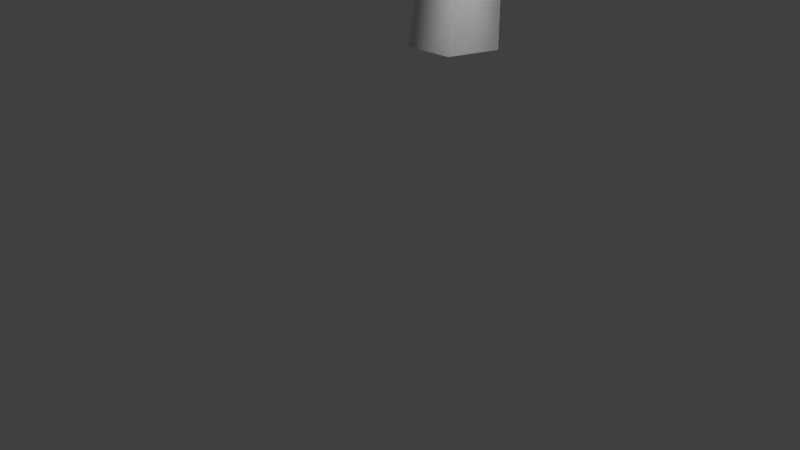 # Source: Tree.blend  (saved by Blender 2.76.0; exported with 4.5.12 LTS)
import bpy
from mathutils import Matrix  # noqa: F401  (used for matrix-valued properties, if any)

bpy.ops.wm.read_factory_settings(use_empty=True)
scene = bpy.context.scene
scene.name = 'Scene'

# ---- collections
col_collection_1 = bpy.data.collections.new('Collection 1'); scene.collection.children.link(col_collection_1)

# ---- world
world_world = bpy.data.worlds.new('World'); scene.world = world_world
world_world.color = (0.05088, 0.05088, 0.05088)
world_world.use_sun_shadow = False
world_world.sun_shadow_jitter_overblur = 0.0
world_world.cycles.sampling_method = 'MANUAL'
world_world.cycles.sample_map_resolution = 256

# ---- cameras
cam_camera = bpy.data.cameras.new('Camera')
cam_camera.clip_end = 100.0
cam_camera.lens = 35.0
cam_camera.sensor_width = 32.0
cam_camera.sensor_height = 18.0
cam_camera.ortho_scale = 7.314
cam_camera.dof.focus_distance = 0.0
cam_camera.dof.aperture_fstop = 128.0

# ---- lights
light_lamp = bpy.data.lights.new('Lamp', 'POINT')
light_lamp.transmission_factor = 0.0
light_lamp.cutoff_distance = 30.0
light_lamp.energy = 100.0
light_lamp.shadow_buffer_clip_start = 1.001
light_lamp.shadow_soft_size = 0.1
light_lamp.shadow_maximum_resolution = 0.006
light_lamp.use_absolute_resolution = True
light_lamp.cycles.use_multiple_importance_sampling = False
light_lamp_001 = bpy.data.lights.new('Lamp.001', 'POINT')
light_lamp_001.transmission_factor = 0.0
light_lamp_001.cutoff_distance = 30.0
light_lamp_001.energy = 100.0
light_lamp_001.shadow_buffer_clip_start = 1.001
light_lamp_001.shadow_soft_size = 0.1
light_lamp_001.shadow_maximum_resolution = 0.006
light_lamp_001.use_absolute_resolution = True
light_lamp_001.cycles.use_multiple_importance_sampling = False
light_lamp_002 = bpy.data.lights.new('Lamp.002', 'POINT')
light_lamp_002.transmission_factor = 0.0
light_lamp_002.cutoff_distance = 30.0
light_lamp_002.energy = 100.0
light_lamp_002.shadow_buffer_clip_start = 1.001
light_lamp_002.shadow_soft_size = 0.1
light_lamp_002.shadow_maximum_resolution = 0.006
light_lamp_002.use_absolute_resolution = True
light_lamp_002.cycles.use_multiple_importance_sampling = False

# ---- meshes
me_plane_014 = bpy.data.meshes.new('Plane.014')
me_plane_014.from_pydata([(0.004725, 0.4733, 0.002751), (-0.4708, 0.1278, 0.002751), (-0.2892, -0.4312, 0.002751), (0.2986, -0.4312, 0.002751), (0.4803, 0.1278, 0.002751), (0.08568, 0.3529, 1.409), (-0.2275, 0.04007, 1.495), (-0.03229, -0.365, 1.462), (0.4015, -0.3025, 1.357), (0.4744, 0.1412, 1.324), (0.3514, 0.1459, 2.286), (0.3391, -0.1325, 2.403), (0.6072, -0.2647, 2.358), (0.7853, -0.06794, 2.214), (0.6272, 0.1858, 2.169), (1.34, 0.3259, 3.214), (0.2613, 0.05951, 2.115), (0.2514, -0.1363, 2.101), (0.1679, -0.1806, 1.928), (0.1263, -0.0122, 1.836), (0.184, 0.1362, 1.951), (-0.5449, 0.2578, 2.594), (1.931, 0.08747, 1.152), (0.6068, 0.2758, 1.997), (1.938, -0.6823, 1.334), (0.6135, -0.494, 2.179), (1.955, -0.2899, 1.274), (1.313, 0.1975, 1.64), (0.631, -0.1015, 2.119), (1.32, -0.5723, 1.822), (1.337, -0.1799, 1.762), (-0.6548, 0.9666, 2.711), (0.1105, -0.1659, 2.292), (-0.0866, 1.388, 2.609), (0.6787, 0.2557, 2.191), (-0.3609, 1.172, 2.693), (-0.2514, 0.389, 2.57), (0.4045, 0.0395, 2.274), (0.3168, 0.8105, 2.469), (0.0425, 0.5943, 2.552), (0.6337, -1.595, 1.22), (0.7419, -0.3442, 1.939), (-0.08762, -1.543, 1.237), (0.0206, -0.2918, 1.956), (0.2725, -1.586, 1.259), (0.6867, -1.006, 1.643), (0.3807, -0.3353, 1.978), (-0.03464, -0.9537, 1.66), (0.3255, -0.9973, 1.682), (-1.016, -1.119, 1.622), (0.2841, -0.5099, 1.8), (-1.326, -0.4657, 1.651), (-0.02567, 0.1432, 1.829), (-1.175, -0.7953, 1.672), (-0.3731, -0.8209, 1.784), (0.1259, -0.1865, 1.849), (-0.6828, -0.1677, 1.813), (-0.5312, -0.4974, 1.833), (1.873, -1.2, 2.649), (1.227, 0.0846, 2.573), (1.239, -1.51, 2.791), (0.5932, -0.2256, 2.715), (1.561, -1.35, 2.754), (1.561, -0.5477, 2.682), (0.9154, -0.06582, 2.678), (0.9273, -0.8579, 2.825), (1.25, -0.6981, 2.787), (-0.5676, -1.032, 2.284), (0.733, -0.423, 2.461), (-0.8773, -0.3787, 2.313), (0.4232, 0.2302, 2.49), (-0.7257, -0.7084, 2.333), (0.0758, -0.7339, 2.445), (0.5748, -0.0995, 2.51), (-0.2339, -0.08077, 2.474), (-0.08234, -0.4104, 2.494), (-0.6719, -0.3608, 3.089), (0.6942, -0.4037, 2.671), (-0.6808, 0.3466, 2.988), (0.6853, 0.3038, 2.569), (-0.6662, -0.002283, 3.071), (0.03252, -0.3721, 2.949), (0.6999, -0.04513, 2.652), (0.02359, 0.3353, 2.847), (0.0382, -0.01359, 2.93), (0.209, -1.387, 2.425), (1.042, -0.2392, 2.603), (-0.3716, -0.9775, 2.502), (0.4617, 0.1703, 2.68), (-0.08075, -1.188, 2.497), (0.6268, -0.825, 2.585), (0.7525, -0.04012, 2.676), (0.04617, -0.4155, 2.663), (0.337, -0.6259, 2.658), (1.243, -1.84, 1.661), (1.019, -0.07496, 2.453), (0.2788, -1.912, 1.548), (0.05422, -0.1473, 2.34), (0.7577, -1.896, 1.647), (1.124, -0.9986, 2.146), (0.533, -0.1307, 2.439), (0.1592, -1.071, 2.034), (0.638, -1.054, 2.133), (2.355, -0.4982, 2.089), (0.9543, 0.2108, 2.286), (2.009, -1.205, 2.175), (0.6088, -0.4957, 2.372), (2.188, -0.8499, 2.169), (1.667, -0.1404, 2.266), (0.7876, -0.1409, 2.366), (1.322, -0.8469, 2.352), (1.501, -0.492, 2.347), (-0.7955, 1.699, 1.835), (-0.1264, -0.1692, 2.084), (0.1357, 2.047, 1.944), (0.8048, 0.1788, 2.193), (-0.3369, 1.877, 1.937), (-0.4756, 0.773, 2.06), (0.3322, 0.008611, 2.186), (0.4555, 1.121, 2.169), (-0.01704, 0.9508, 2.162), (1.311, 1.866, 1.454), (0.232, 0.3919, 2.267), (2.081, 1.239, 1.338), (1.002, -0.2353, 2.152), (1.713, 1.565, 1.44), (0.806, 1.155, 1.952), (0.6335, 0.09042, 2.253), (1.576, 0.5274, 1.837), (1.208, 0.8531, 1.938), (0.1348, 2.048, 1.181), (-0.1005, 0.1921, 1.955), (1.13, 1.885, 1.092), (0.8945, 0.02883, 1.866), (0.6392, 1.984, 1.181), (0.03177, 1.157, 1.662), (0.4039, 0.1283, 1.955), (1.027, 0.9942, 1.573), (0.5362, 1.094, 1.663), (-1.486, 0.6102, 1.692), (-0.1468, -0.2818, 1.692), (-1.04, 1.28, 1.692), (0.2992, 0.3878, 1.692), (-1.263, 0.9449, 1.731), (-0.8164, 0.1642, 1.774), (0.07618, 0.05299, 1.731), (-0.3704, 0.8337, 1.774), (-0.5934, 0.499, 1.813), (1.695, 1.522, 2.191), (0.8141, 0.3176, 2.855), (2.324, 1.01, 2.097), (1.443, -0.1947, 2.761), (2.023, 1.276, 2.18), (1.283, 0.9405, 2.598), (1.142, 0.07131, 2.844), (1.912, 0.4282, 2.504), (1.611, 0.6942, 2.587), (-0.02501, 1.385, 2.503), (0.5214, -0.1407, 2.706), (0.7355, 1.669, 2.592), (1.282, 0.1435, 2.795), (0.3495, 1.53, 2.586), (0.2362, 0.6288, 2.686), (0.896, 0.004495, 2.79), (0.9967, 0.913, 2.775), (0.6108, 0.774, 2.77), (2.24, 0.6201, 2.316), (1.093, 0.4642, 2.89), (2.345, -0.01625, 2.353), (1.198, -0.1722, 2.927), (2.306, 0.3058, 2.362), (1.695, 0.5503, 2.662), (1.159, 0.1499, 2.937), (1.8, -0.08611, 2.699), (1.761, 0.2359, 2.708), (1.271, -1.134, 3.402), (1.438, 0.05468, 2.73), (0.7175, -0.8773, 3.72), (0.8841, 0.3119, 3.047), (1.014, -0.9947, 3.586), (1.395, -0.5163, 3.118), (1.18, 0.1945, 2.913), (0.8414, -0.2591, 3.435), (1.138, -0.3765, 3.301), (-0.02987, 0.1678, 3.285), (1.11, -0.07645, 3.09), (0.07039, 0.7363, 3.159), (1.21, 0.492, 2.964), (0.02605, 0.4571, 3.249), (0.5521, 0.05632, 3.245), (1.166, 0.2129, 3.054), (0.6524, 0.6248, 3.119), (0.608, 0.3456, 3.209)], [], [(0, 5, 9, 4), (3, 8, 7, 2), (1, 6, 5, 0), (4, 9, 8, 3), (2, 7, 6, 1), (7, 12, 11, 6), (5, 10, 14, 9), (8, 13, 12, 7), (6, 11, 10, 5), (9, 14, 13, 8), (13, 15, 12), (11, 15, 10), (14, 15, 13), (12, 15, 11), (10, 15, 14), (20, 21, 16), (18, 21, 19), (19, 21, 20), (16, 21, 17), (17, 21, 18), (30, 28, 25, 29), (26, 30, 29, 24), (22, 27, 30, 26), (27, 23, 28, 30), (39, 37, 34, 38), (35, 39, 38, 33), (31, 36, 39, 35), (36, 32, 37, 39), (48, 46, 43, 47), (44, 48, 47, 42), (40, 45, 48, 44), (45, 41, 46, 48), (57, 55, 52, 56), (53, 57, 56, 51), (49, 54, 57, 53), (54, 50, 55, 57), (66, 64, 61, 65), (62, 66, 65, 60), (58, 63, 66, 62), (63, 59, 64, 66), (75, 73, 70, 74), (71, 75, 74, 69), (67, 72, 75, 71), (72, 68, 73, 75), (84, 82, 79, 83), (80, 84, 83, 78), (76, 81, 84, 80), (81, 77, 82, 84), (93, 91, 88, 92), (89, 93, 92, 87), (85, 90, 93, 89), (90, 86, 91, 93), (102, 100, 97, 101), (98, 102, 101, 96), (94, 99, 102, 98), (99, 95, 100, 102), (111, 109, 106, 110), (107, 111, 110, 105), (103, 108, 111, 107), (108, 104, 109, 111), (120, 118, 115, 119), (116, 120, 119, 114), (112, 117, 120, 116), (117, 113, 118, 120), (129, 127, 124, 128), (125, 129, 128, 123), (121, 126, 129, 125), (126, 122, 127, 129), (138, 136, 133, 137), (134, 138, 137, 132), (130, 135, 138, 134), (135, 131, 136, 138), (147, 145, 142, 146), (143, 147, 146, 141), (139, 144, 147, 143), (144, 140, 145, 147), (156, 154, 151, 155), (152, 156, 155, 150), (148, 153, 156, 152), (153, 149, 154, 156), (165, 163, 160, 164), (161, 165, 164, 159), (157, 162, 165, 161), (162, 158, 163, 165), (174, 172, 169, 173), (170, 174, 173, 168), (166, 171, 174, 170), (171, 167, 172, 174), (183, 181, 178, 182), (179, 183, 182, 177), (175, 180, 183, 179), (180, 176, 181, 183), (192, 190, 187, 191), (188, 192, 191, 186), (184, 189, 192, 188), (189, 185, 190, 192)])
me_plane_014.polygons.foreach_set('use_smooth', [1, 1, 1, 1, 1, 1, 1, 1, 1, 1, 1, 1, 1, 1, 1, 1, 1, 1, 1, 1, 0, 0, 0, 0, 0, 0, 0, 0, 0, 0, 0, 0, 0, 0, 0, 0, 0, 0, 0, 0, 0, 0, 0, 0, 0, 0, 0, 0, 0, 0, 0, 0, 0, 0, 0, 0, 0, 0, 0, 0, 0, 0, 0, 0, 0, 0, 0, 0, 0, 0, 0, 0, 0, 0, 0, 0, 0, 0, 0, 0, 0, 0, 0, 0, 0, 0, 0, 0, 0, 0, 0, 0, 0, 0, 0, 0])
_uv = me_plane_014.uv_layers.new(name='UVMap')
_uv.uv.foreach_set('vector', [-0.3276, 0.1553, 0.03734, 2.196, 0.7164, 2.098, 0.4968, 0.07057, 1.338, -0.05788, 1.442, 2.058, 2.141, 2.059, 2.217, -0.1816, 3.552, 0.0009198, 3.284, 2.301, 3.959, 2.37, 4.453, 0.2027, 0.4968, 0.07057, 0.7164, 2.098, 1.442, 2.058, 1.338, -0.05788, 2.57, 0.0009192, 2.586, 2.353, 3.284, 2.301, 3.552, 0.0009198, 2.586, 2.353, 2.63, 4.048, 3.034, 3.836, 3.284, 2.301, 0.03734, 2.196, 0.2392, 3.591, 0.7119, 3.534, 0.7164, 2.098, 1.442, 2.058, 1.194, 3.624, 1.657, 3.662, 2.141, 2.059, 3.284, 2.301, 3.034, 3.836, 3.486, 3.748, 3.959, 2.37, 0.7164, 2.098, 0.7119, 3.534, 1.194, 3.624, 1.442, 2.058, 1.194, 3.624, 1.099, 5.519, 1.657, 3.662, 3.034, 3.836, 3.402, 5.899, 3.486, 3.748, 0.7119, 3.534, 1.099, 5.519, 1.194, 3.624, 2.63, 4.048, 3.402, 5.899, 3.034, 3.836, 0.2392, 3.591, 1.099, 5.519, 0.7119, 3.534, 4.649, 0.9835, 4.618, 2.499, 4.945, 1.052, 5.607, -0.3049, 5.448, 1.342, 5.898, -0.2157, 4.356, 0.8985, 4.618, 2.499, 4.649, 0.9835, 5.043, -0.08505, 5.448, 1.342, 5.313, -0.2247, 5.313, -0.2247, 5.448, 1.342, 5.607, -0.3049, 0.5, 0.5, 0.9999, 0.5, 0.9999, 0.9999, 0.5, 0.9999, 0.0001, 0.5, 0.5, 0.5, 0.5, 0.9999, 9.998e-05, 0.9999, 0.0001001, 9.998e-05, 0.5, 9.998e-05, 0.5, 0.5, 0.0001, 0.5, 0.5, 9.998e-05, 0.9999, 9.998e-05, 0.9999, 0.5, 0.5, 0.5, 0.5, 0.5, 0.9999, 0.5, 0.9999, 0.9999, 0.5, 0.9999, 0.0001, 0.5, 0.5, 0.5, 0.5, 0.9999, 9.998e-05, 0.9999, 0.0001001, 9.998e-05, 0.5, 9.998e-05, 0.5, 0.5, 0.0001, 0.5, 0.5, 9.998e-05, 0.9999, 9.998e-05, 0.9999, 0.5, 0.5, 0.5, 0.5, 0.5, 0.9999, 0.5, 0.9999, 0.9999, 0.5, 0.9999, 0.0001, 0.5, 0.5, 0.5, 0.5, 0.9999, 9.998e-05, 0.9999, 0.0001001, 9.998e-05, 0.5, 9.998e-05, 0.5, 0.5, 0.0001, 0.5, 0.5, 9.998e-05, 0.9999, 9.998e-05, 0.9999, 0.5, 0.5, 0.5, 0.5, 0.5, 0.9999, 0.5, 0.9999, 0.9999, 0.5, 0.9999, 0.0001, 0.5, 0.5, 0.5, 0.5, 0.9999, 9.998e-05, 0.9999, 0.0001001, 9.998e-05, 0.5, 9.998e-05, 0.5, 0.5, 0.0001, 0.5, 0.5, 9.998e-05, 0.9999, 9.998e-05, 0.9999, 0.5, 0.5, 0.5, 0.5, 0.5, 0.9999, 0.5, 0.9999, 0.9999, 0.5, 0.9999, 0.0001, 0.5, 0.5, 0.5, 0.5, 0.9999, 9.998e-05, 0.9999, 0.0001001, 9.998e-05, 0.5, 9.998e-05, 0.5, 0.5, 0.0001, 0.5, 0.5, 9.998e-05, 0.9999, 9.998e-05, 0.9999, 0.5, 0.5, 0.5, 0.5, 0.5, 0.9999, 0.5, 0.9999, 0.9999, 0.5, 0.9999, 0.0001, 0.5, 0.5, 0.5, 0.5, 0.9999, 9.998e-05, 0.9999, 0.0001001, 9.998e-05, 0.5, 9.998e-05, 0.5, 0.5, 0.0001, 0.5, 0.5, 9.998e-05, 0.9999, 9.998e-05, 0.9999, 0.5, 0.5, 0.5, 0.5, 0.5, 0.9999, 0.5, 0.9999, 0.9999, 0.5, 0.9999, 0.0001, 0.5, 0.5, 0.5, 0.5, 0.9999, 9.998e-05, 0.9999, 0.0001001, 9.998e-05, 0.5, 9.998e-05, 0.5, 0.5, 0.0001, 0.5, 0.5, 9.998e-05, 0.9999, 9.998e-05, 0.9999, 0.5, 0.5, 0.5, 0.5, 0.5, 0.9999, 0.5, 0.9999, 0.9999, 0.5, 0.9999, 0.0001, 0.5, 0.5, 0.5, 0.5, 0.9999, 9.998e-05, 0.9999, 0.0001001, 9.998e-05, 0.5, 9.998e-05, 0.5, 0.5, 0.0001, 0.5, 0.5, 9.998e-05, 0.9999, 9.998e-05, 0.9999, 0.5, 0.5, 0.5, 0.5, 0.5, 0.9999, 0.5, 0.9999, 0.9999, 0.5, 0.9999, 0.0001, 0.5, 0.5, 0.5, 0.5, 0.9999, 9.998e-05, 0.9999, 0.0001001, 9.998e-05, 0.5, 9.998e-05, 0.5, 0.5, 0.0001, 0.5, 0.5, 9.998e-05, 0.9999, 9.998e-05, 0.9999, 0.5, 0.5, 0.5, 0.5, 0.5, 0.9999, 0.5, 0.9999, 0.9999, 0.5, 0.9999, 0.0001, 0.5, 0.5, 0.5, 0.5, 0.9999, 9.998e-05, 0.9999, 0.0001001, 9.998e-05, 0.5, 9.998e-05, 0.5, 0.5, 0.0001, 0.5, 0.5, 9.998e-05, 0.9999, 9.998e-05, 0.9999, 0.5, 0.5, 0.5, 0.5, 0.5, 0.9999, 0.5, 0.9999, 0.9999, 0.5, 0.9999, 0.0001, 0.5, 0.5, 0.5, 0.5, 0.9999, 9.998e-05, 0.9999, 0.0001001, 9.998e-05, 0.5, 9.998e-05, 0.5, 0.5, 0.0001, 0.5, 0.5, 9.998e-05, 0.9999, 9.998e-05, 0.9999, 0.5, 0.5, 0.5, 0.5, 0.5, 0.9999, 0.5, 0.9999, 0.9999, 0.5, 0.9999, 0.0001, 0.5, 0.5, 0.5, 0.5, 0.9999, 9.998e-05, 0.9999, 0.0001001, 9.998e-05, 0.5, 9.998e-05, 0.5, 0.5, 0.0001, 0.5, 0.5, 9.998e-05, 0.9999, 9.998e-05, 0.9999, 0.5, 0.5, 0.5, 0.5, 0.5, 0.9999, 0.5, 0.9999, 0.9999, 0.5, 0.9999, 0.0001, 0.5, 0.5, 0.5, 0.5, 0.9999, 9.998e-05, 0.9999, 0.0001001, 9.998e-05, 0.5, 9.998e-05, 0.5, 0.5, 0.0001, 0.5, 0.5, 9.998e-05, 0.9999, 9.998e-05, 0.9999, 0.5, 0.5, 0.5, 0.5, 0.5, 0.9999, 0.5, 0.9999, 0.9999, 0.5, 0.9999, 0.0001, 0.5, 0.5, 0.5, 0.5, 0.9999, 9.998e-05, 0.9999, 0.0001001, 9.998e-05, 0.5, 9.998e-05, 0.5, 0.5, 0.0001, 0.5, 0.5, 9.998e-05, 0.9999, 9.998e-05, 0.9999, 0.5, 0.5, 0.5, 0.5, 0.5, 0.9999, 0.5, 0.9999, 0.9999, 0.5, 0.9999, 0.0001, 0.5, 0.5, 0.5, 0.5, 0.9999, 9.998e-05, 0.9999, 0.0001001, 9.998e-05, 0.5, 9.998e-05, 0.5, 0.5, 0.0001, 0.5, 0.5, 9.998e-05, 0.9999, 9.998e-05, 0.9999, 0.5, 0.5, 0.5, 0.5, 0.5, 0.9999, 0.5, 0.9999, 0.9999, 0.5, 0.9999, 0.0001, 0.5, 0.5, 0.5, 0.5, 0.9999, 9.998e-05, 0.9999, 0.0001001, 9.998e-05, 0.5, 9.998e-05, 0.5, 0.5, 0.0001, 0.5, 0.5, 9.998e-05, 0.9999, 9.998e-05, 0.9999, 0.5, 0.5, 0.5, 0.5, 0.5, 0.9999, 0.5, 0.9999, 0.9999, 0.5, 0.9999, 0.0001, 0.5, 0.5, 0.5, 0.5, 0.9999, 9.998e-05, 0.9999, 0.0001001, 9.998e-05, 0.5, 9.998e-05, 0.5, 0.5, 0.0001, 0.5, 0.5, 9.998e-05, 0.9999, 9.998e-05, 0.9999, 0.5, 0.5, 0.5, 0.5, 0.5, 0.9999, 0.5, 0.9999, 0.9999, 0.5, 0.9999, 0.0001, 0.5, 0.5, 0.5, 0.5, 0.9999, 9.998e-05, 0.9999, 0.0001001, 9.998e-05, 0.5, 9.998e-05, 0.5, 0.5, 0.0001, 0.5, 0.5, 9.998e-05, 0.9999, 9.998e-05, 0.9999, 0.5, 0.5, 0.5, 0.5, 0.5, 0.9999, 0.5, 0.9999, 0.9999, 0.5, 0.9999, 0.0001, 0.5, 0.5, 0.5, 0.5, 0.9999, 9.998e-05, 0.9999, 0.0001001, 9.998e-05, 0.5, 9.998e-05, 0.5, 0.5, 0.0001, 0.5, 0.5, 9.998e-05, 0.9999, 9.998e-05, 0.9999, 0.5, 0.5, 0.5])
me_plane_014.use_remesh_preserve_volume = False
me_plane_014.use_remesh_preserve_attributes = False
me_plane_014.use_mirror_vertex_groups = False
me_plane_014.update()

# ---- objects
ob_lamp = bpy.data.objects.new('Lamp', light_lamp)
ob_camera = bpy.data.objects.new('Camera', cam_camera)
ob_lamp_001 = bpy.data.objects.new('Lamp.001', light_lamp_001)
ob_lamp_002 = bpy.data.objects.new('Lamp.002', light_lamp_002)
ob_plane_012 = bpy.data.objects.new('Plane.012', me_plane_014)

# ---- transforms, parenting, visibility, modifiers, constraints
ob_lamp.location = (1.462, 4.764, 4.602)
ob_lamp.rotation_euler = (0.6503, 0.05522, 1.866)
ob_lamp.lock_rotations_4d = False
ob_lamp.empty_display_type = 'ARROWS'
ob_lamp.color = (0.0, 0.0, 0.0, 0.0)
ob_lamp.lineart.crease_threshold = 0.0
ob_camera.location = (7.481, -6.508, 5.344)
ob_camera.rotation_euler = (1.109, 0.01082, 0.8149)
ob_camera.lock_rotations_4d = False
ob_camera.empty_display_type = 'ARROWS'
ob_camera.color = (0.0, 0.0, 0.0, 0.0)
ob_camera.display_type = 'WIRE'
ob_camera.lineart.crease_threshold = 0.0
ob_lamp_001.location = (3.207, -0.9668, 4.933)
ob_lamp_001.rotation_euler = (0.6503, 0.05522, 1.866)
ob_lamp_001.lock_rotations_4d = False
ob_lamp_001.empty_display_type = 'ARROWS'
ob_lamp_001.color = (0.0, 0.0, 0.0, 0.0)
ob_lamp_001.lineart.crease_threshold = 0.0
ob_lamp_002.location = (-1.678, 1.862, 7.167)
ob_lamp_002.rotation_euler = (0.6503, 0.05522, 1.866)
ob_lamp_002.lock_rotations_4d = False
ob_lamp_002.empty_display_type = 'ARROWS'
ob_lamp_002.color = (0.0, 0.0, 0.0, 0.0)
ob_lamp_002.lineart.crease_threshold = 0.0
ob_plane_012.location = (1.175, 0.2209, 2.91)
ob_plane_012.lineart.crease_threshold = 0.0

# ---- collection membership
col_collection_1.objects.link(ob_lamp)
col_collection_1.objects.link(ob_camera)
col_collection_1.objects.link(ob_lamp_001)
col_collection_1.objects.link(ob_lamp_002)
col_collection_1.objects.link(ob_plane_012)

# ---- scene / render settings (as saved in the file)
scene.camera = ob_camera
scene.frame_start = 1; scene.frame_end = 250; scene.frame_set(1)
scene.render.engine = 'BLENDER_EEVEE_NEXT'
scene.render.resolution_percentage = 50
scene.render.dither_intensity = 0.0
scene.cycles.use_denoising = False
scene.cycles.samples = 10
scene.cycles.sampling_pattern = 'TABULATED_SOBOL'
scene.cycles.light_sampling_threshold = 0.0
scene.cycles.use_adaptive_sampling = False
scene.cycles.use_light_tree = False
scene.cycles.blur_glossy = 0.0
scene.cycles.pixel_filter_type = 'GAUSSIAN'
scene.cycles.sample_clamp_indirect = 0.0
scene.view_settings.view_transform = 'Standard'
bpy.context.view_layer.update()
